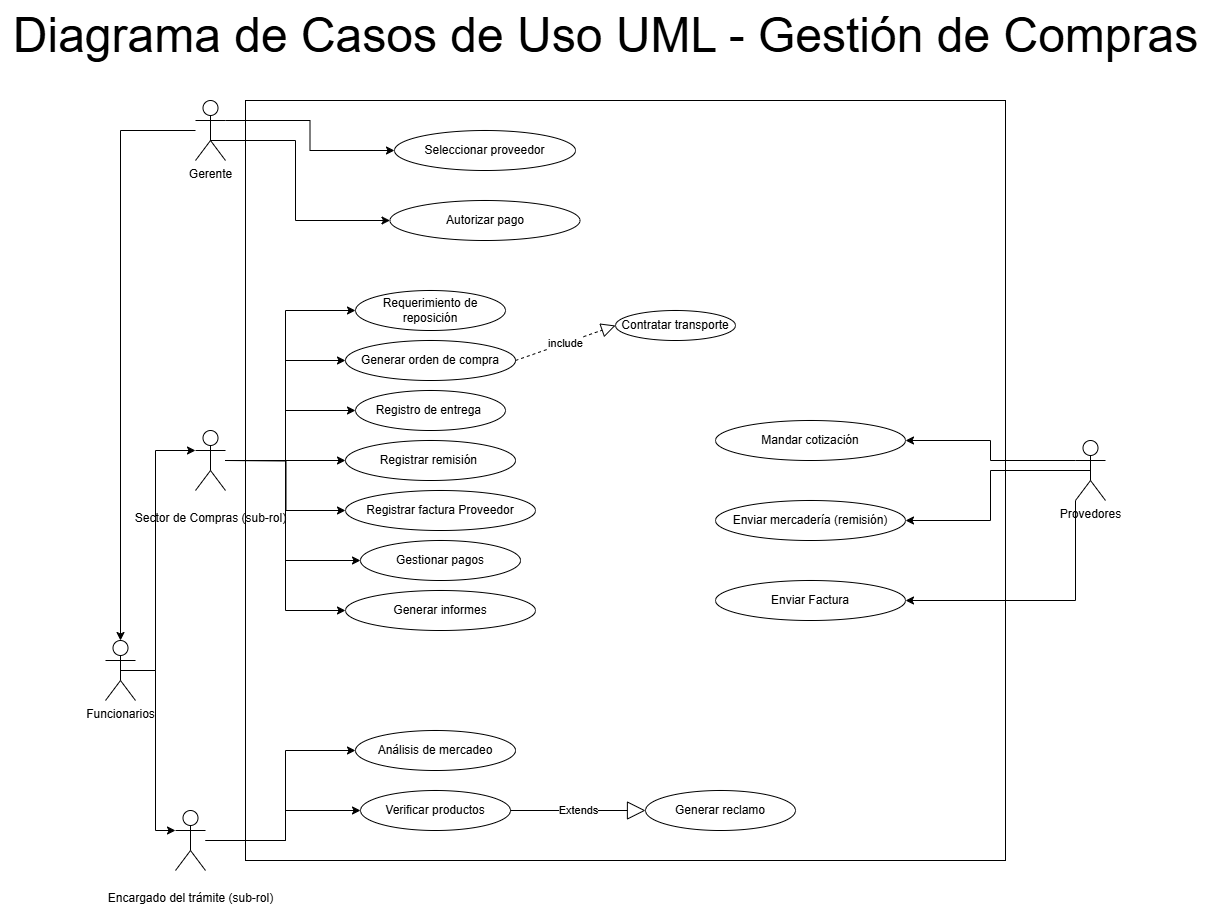

The diagram above was exported from draw.io. Its source (the exported page's mxGraphModel, read from the mxfile embedded in the PNG):
<mxGraphModel dx="3605" dy="1163" grid="1" gridSize="10" guides="1" tooltips="1" connect="1" arrows="1" fold="1" page="1" pageScale="1" pageWidth="827" pageHeight="1169" math="0" shadow="0">
  <root>
    <mxCell id="0" />
    <mxCell id="1" parent="0" />
    <mxCell id="znzaiTQ--xKtSiv8sLQJ-1" value="" style="whiteSpace=wrap;html=1;aspect=fixed;" parent="1" vertex="1">
      <mxGeometry x="170" y="190" width="760" height="760" as="geometry" />
    </mxCell>
    <mxCell id="znzaiTQ--xKtSiv8sLQJ-2" value="Funcionarios" style="shape=umlActor;verticalLabelPosition=bottom;verticalAlign=top;html=1;outlineConnect=0;" parent="1" vertex="1">
      <mxGeometry x="30" y="730" width="30" height="60" as="geometry" />
    </mxCell>
    <mxCell id="znzaiTQ--xKtSiv8sLQJ-3" style="edgeStyle=orthogonalEdgeStyle;rounded=0;orthogonalLoop=1;jettySize=auto;html=1;exitX=0;exitY=0.3333333333333333;exitDx=0;exitDy=0;exitPerimeter=0;entryX=1;entryY=0.5;entryDx=0;entryDy=0;" parent="1" source="znzaiTQ--xKtSiv8sLQJ-6" target="znzaiTQ--xKtSiv8sLQJ-21" edge="1">
      <mxGeometry relative="1" as="geometry" />
    </mxCell>
    <mxCell id="znzaiTQ--xKtSiv8sLQJ-4" style="edgeStyle=orthogonalEdgeStyle;rounded=0;orthogonalLoop=1;jettySize=auto;html=1;exitX=0.5;exitY=0.5;exitDx=0;exitDy=0;exitPerimeter=0;entryX=1;entryY=0.5;entryDx=0;entryDy=0;" parent="1" source="znzaiTQ--xKtSiv8sLQJ-6" target="znzaiTQ--xKtSiv8sLQJ-22" edge="1">
      <mxGeometry relative="1" as="geometry" />
    </mxCell>
    <mxCell id="znzaiTQ--xKtSiv8sLQJ-5" style="edgeStyle=orthogonalEdgeStyle;rounded=0;orthogonalLoop=1;jettySize=auto;html=1;exitX=0;exitY=1;exitDx=0;exitDy=0;exitPerimeter=0;entryX=1;entryY=0.5;entryDx=0;entryDy=0;" parent="1" source="znzaiTQ--xKtSiv8sLQJ-6" target="znzaiTQ--xKtSiv8sLQJ-23" edge="1">
      <mxGeometry relative="1" as="geometry" />
    </mxCell>
    <mxCell id="znzaiTQ--xKtSiv8sLQJ-6" value="Provedores" style="shape=umlActor;verticalLabelPosition=bottom;verticalAlign=top;html=1;outlineConnect=0;" parent="1" vertex="1">
      <mxGeometry x="1000" y="530" width="30" height="60" as="geometry" />
    </mxCell>
    <mxCell id="znzaiTQ--xKtSiv8sLQJ-7" style="edgeStyle=orthogonalEdgeStyle;rounded=0;orthogonalLoop=1;jettySize=auto;html=1;exitX=1;exitY=0.3333333333333333;exitDx=0;exitDy=0;exitPerimeter=0;entryX=0;entryY=0.5;entryDx=0;entryDy=0;" parent="1" source="znzaiTQ--xKtSiv8sLQJ-9" target="znzaiTQ--xKtSiv8sLQJ-19" edge="1">
      <mxGeometry relative="1" as="geometry" />
    </mxCell>
    <mxCell id="znzaiTQ--xKtSiv8sLQJ-8" style="edgeStyle=orthogonalEdgeStyle;rounded=0;orthogonalLoop=1;jettySize=auto;html=1;exitX=0.5;exitY=0.5;exitDx=0;exitDy=0;exitPerimeter=0;entryX=0;entryY=0.5;entryDx=0;entryDy=0;" parent="1" source="znzaiTQ--xKtSiv8sLQJ-9" target="znzaiTQ--xKtSiv8sLQJ-20" edge="1">
      <mxGeometry relative="1" as="geometry">
        <Array as="points">
          <mxPoint x="220" y="230" />
          <mxPoint x="220" y="310" />
        </Array>
      </mxGeometry>
    </mxCell>
    <mxCell id="znzaiTQ--xKtSiv8sLQJ-9" value="Gerente" style="shape=umlActor;verticalLabelPosition=bottom;verticalAlign=top;html=1;outlineConnect=0;" parent="1" vertex="1">
      <mxGeometry x="120" y="190" width="30" height="60" as="geometry" />
    </mxCell>
    <mxCell id="znzaiTQ--xKtSiv8sLQJ-10" value="Requerimiento de reposición" style="ellipse;whiteSpace=wrap;html=1;" parent="1" vertex="1">
      <mxGeometry x="280" y="380" width="150" height="40" as="geometry" />
    </mxCell>
    <mxCell id="znzaiTQ--xKtSiv8sLQJ-11" value="Análisis de mercadeo" style="ellipse;whiteSpace=wrap;html=1;" parent="1" vertex="1">
      <mxGeometry x="280" y="820" width="160" height="40" as="geometry" />
    </mxCell>
    <mxCell id="znzaiTQ--xKtSiv8sLQJ-12" value="Verificar productos" style="ellipse;whiteSpace=wrap;html=1;" parent="1" vertex="1">
      <mxGeometry x="285" y="880" width="150" height="40" as="geometry" />
    </mxCell>
    <mxCell id="znzaiTQ--xKtSiv8sLQJ-13" value="Generar orden de compra" style="ellipse;whiteSpace=wrap;html=1;" parent="1" vertex="1">
      <mxGeometry x="270" y="430" width="170" height="40" as="geometry" />
    </mxCell>
    <mxCell id="znzaiTQ--xKtSiv8sLQJ-14" value="Registro de entrega&amp;nbsp;" style="ellipse;whiteSpace=wrap;html=1;" parent="1" vertex="1">
      <mxGeometry x="280" y="480" width="150" height="40" as="geometry" />
    </mxCell>
    <mxCell id="znzaiTQ--xKtSiv8sLQJ-15" value="Registrar remisión&amp;nbsp;" style="ellipse;whiteSpace=wrap;html=1;" parent="1" vertex="1">
      <mxGeometry x="270" y="530" width="170" height="40" as="geometry" />
    </mxCell>
    <mxCell id="znzaiTQ--xKtSiv8sLQJ-16" value="Registrar factura Proveedor" style="ellipse;whiteSpace=wrap;html=1;" parent="1" vertex="1">
      <mxGeometry x="270" y="580" width="190" height="40" as="geometry" />
    </mxCell>
    <mxCell id="znzaiTQ--xKtSiv8sLQJ-17" value="Gestionar pagos" style="ellipse;whiteSpace=wrap;html=1;" parent="1" vertex="1">
      <mxGeometry x="285" y="630" width="160" height="40" as="geometry" />
    </mxCell>
    <mxCell id="znzaiTQ--xKtSiv8sLQJ-18" value="Generar informes" style="ellipse;whiteSpace=wrap;html=1;" parent="1" vertex="1">
      <mxGeometry x="270" y="680" width="190" height="40" as="geometry" />
    </mxCell>
    <mxCell id="znzaiTQ--xKtSiv8sLQJ-19" value="Seleccionar proveedor" style="ellipse;whiteSpace=wrap;html=1;" parent="1" vertex="1">
      <mxGeometry x="319" y="220" width="181" height="40" as="geometry" />
    </mxCell>
    <mxCell id="znzaiTQ--xKtSiv8sLQJ-20" value="Autorizar pago" style="ellipse;whiteSpace=wrap;html=1;" parent="1" vertex="1">
      <mxGeometry x="314.5" y="290" width="190" height="40" as="geometry" />
    </mxCell>
    <mxCell id="znzaiTQ--xKtSiv8sLQJ-21" value="Mandar cotización" style="ellipse;whiteSpace=wrap;html=1;" parent="1" vertex="1">
      <mxGeometry x="640" y="510" width="190" height="40" as="geometry" />
    </mxCell>
    <mxCell id="znzaiTQ--xKtSiv8sLQJ-22" value="Enviar mercadería (remisión)" style="ellipse;whiteSpace=wrap;html=1;" parent="1" vertex="1">
      <mxGeometry x="640" y="590" width="190" height="40" as="geometry" />
    </mxCell>
    <mxCell id="znzaiTQ--xKtSiv8sLQJ-23" value="Enviar Factura" style="ellipse;whiteSpace=wrap;html=1;" parent="1" vertex="1">
      <mxGeometry x="640" y="670" width="190" height="40" as="geometry" />
    </mxCell>
    <mxCell id="znzaiTQ--xKtSiv8sLQJ-24" value="Contratar transporte" style="ellipse;whiteSpace=wrap;html=1;" parent="1" vertex="1">
      <mxGeometry x="540" y="400" width="120" height="30" as="geometry" />
    </mxCell>
    <mxCell id="znzaiTQ--xKtSiv8sLQJ-25" value="Generar reclamo" style="ellipse;whiteSpace=wrap;html=1;" parent="1" vertex="1">
      <mxGeometry x="570" y="880" width="150" height="40" as="geometry" />
    </mxCell>
    <mxCell id="znzaiTQ--xKtSiv8sLQJ-26" style="edgeStyle=orthogonalEdgeStyle;rounded=0;orthogonalLoop=1;jettySize=auto;html=1;entryX=0;entryY=0.5;entryDx=0;entryDy=0;" parent="1" source="znzaiTQ--xKtSiv8sLQJ-33" target="znzaiTQ--xKtSiv8sLQJ-18" edge="1">
      <mxGeometry relative="1" as="geometry" />
    </mxCell>
    <mxCell id="znzaiTQ--xKtSiv8sLQJ-27" style="edgeStyle=orthogonalEdgeStyle;rounded=0;orthogonalLoop=1;jettySize=auto;html=1;entryX=0;entryY=0.5;entryDx=0;entryDy=0;" parent="1" source="znzaiTQ--xKtSiv8sLQJ-33" target="znzaiTQ--xKtSiv8sLQJ-17" edge="1">
      <mxGeometry relative="1" as="geometry">
        <Array as="points">
          <mxPoint x="210" y="550" />
          <mxPoint x="210" y="650" />
        </Array>
      </mxGeometry>
    </mxCell>
    <mxCell id="znzaiTQ--xKtSiv8sLQJ-28" style="edgeStyle=orthogonalEdgeStyle;rounded=0;orthogonalLoop=1;jettySize=auto;html=1;entryX=0;entryY=0.5;entryDx=0;entryDy=0;" parent="1" target="znzaiTQ--xKtSiv8sLQJ-16" edge="1">
      <mxGeometry relative="1" as="geometry">
        <mxPoint x="150" y="550" as="sourcePoint" />
      </mxGeometry>
    </mxCell>
    <mxCell id="znzaiTQ--xKtSiv8sLQJ-29" style="edgeStyle=orthogonalEdgeStyle;rounded=0;orthogonalLoop=1;jettySize=auto;html=1;entryX=0;entryY=0.5;entryDx=0;entryDy=0;" parent="1" source="znzaiTQ--xKtSiv8sLQJ-33" target="znzaiTQ--xKtSiv8sLQJ-15" edge="1">
      <mxGeometry relative="1" as="geometry" />
    </mxCell>
    <mxCell id="znzaiTQ--xKtSiv8sLQJ-30" style="edgeStyle=orthogonalEdgeStyle;rounded=0;orthogonalLoop=1;jettySize=auto;html=1;entryX=0;entryY=0.5;entryDx=0;entryDy=0;" parent="1" source="znzaiTQ--xKtSiv8sLQJ-33" target="znzaiTQ--xKtSiv8sLQJ-14" edge="1">
      <mxGeometry relative="1" as="geometry">
        <Array as="points">
          <mxPoint x="210" y="550" />
          <mxPoint x="210" y="500" />
        </Array>
      </mxGeometry>
    </mxCell>
    <mxCell id="znzaiTQ--xKtSiv8sLQJ-31" style="edgeStyle=orthogonalEdgeStyle;rounded=0;orthogonalLoop=1;jettySize=auto;html=1;entryX=0;entryY=0.5;entryDx=0;entryDy=0;" parent="1" source="znzaiTQ--xKtSiv8sLQJ-33" target="znzaiTQ--xKtSiv8sLQJ-13" edge="1">
      <mxGeometry relative="1" as="geometry" />
    </mxCell>
    <mxCell id="znzaiTQ--xKtSiv8sLQJ-32" style="edgeStyle=orthogonalEdgeStyle;rounded=0;orthogonalLoop=1;jettySize=auto;html=1;entryX=0;entryY=0.5;entryDx=0;entryDy=0;" parent="1" source="znzaiTQ--xKtSiv8sLQJ-33" target="znzaiTQ--xKtSiv8sLQJ-10" edge="1">
      <mxGeometry relative="1" as="geometry">
        <Array as="points">
          <mxPoint x="210" y="550" />
          <mxPoint x="210" y="400" />
        </Array>
      </mxGeometry>
    </mxCell>
    <mxCell id="znzaiTQ--xKtSiv8sLQJ-33" value="&lt;br&gt;Sector de Compras (sub-rol)&lt;div&gt;&lt;br&gt;&lt;/div&gt;" style="shape=umlActor;verticalLabelPosition=bottom;verticalAlign=top;html=1;outlineConnect=0;" parent="1" vertex="1">
      <mxGeometry x="120" y="520" width="30" height="60" as="geometry" />
    </mxCell>
    <mxCell id="znzaiTQ--xKtSiv8sLQJ-34" style="edgeStyle=orthogonalEdgeStyle;rounded=0;orthogonalLoop=1;jettySize=auto;html=1;entryX=0;entryY=0.5;entryDx=0;entryDy=0;" parent="1" source="znzaiTQ--xKtSiv8sLQJ-36" target="znzaiTQ--xKtSiv8sLQJ-11" edge="1">
      <mxGeometry relative="1" as="geometry">
        <Array as="points">
          <mxPoint x="210" y="930" />
          <mxPoint x="210" y="840" />
        </Array>
      </mxGeometry>
    </mxCell>
    <mxCell id="znzaiTQ--xKtSiv8sLQJ-35" style="edgeStyle=orthogonalEdgeStyle;rounded=0;orthogonalLoop=1;jettySize=auto;html=1;entryX=0;entryY=0.5;entryDx=0;entryDy=0;" parent="1" source="znzaiTQ--xKtSiv8sLQJ-36" target="znzaiTQ--xKtSiv8sLQJ-12" edge="1">
      <mxGeometry relative="1" as="geometry">
        <Array as="points">
          <mxPoint x="210" y="930" />
          <mxPoint x="210" y="900" />
        </Array>
      </mxGeometry>
    </mxCell>
    <mxCell id="znzaiTQ--xKtSiv8sLQJ-36" value="&lt;br&gt;Encargado del trámite (sub-rol)&lt;div&gt;&lt;br/&gt;&lt;/div&gt;" style="shape=umlActor;verticalLabelPosition=bottom;verticalAlign=top;html=1;outlineConnect=0;" parent="1" vertex="1">
      <mxGeometry x="100" y="900" width="30" height="60" as="geometry" />
    </mxCell>
    <mxCell id="znzaiTQ--xKtSiv8sLQJ-37" style="edgeStyle=orthogonalEdgeStyle;rounded=0;orthogonalLoop=1;jettySize=auto;html=1;exitX=0.5;exitY=0.5;exitDx=0;exitDy=0;exitPerimeter=0;entryX=0;entryY=0.3333333333333333;entryDx=0;entryDy=0;entryPerimeter=0;" parent="1" source="znzaiTQ--xKtSiv8sLQJ-2" target="znzaiTQ--xKtSiv8sLQJ-36" edge="1">
      <mxGeometry relative="1" as="geometry" />
    </mxCell>
    <mxCell id="znzaiTQ--xKtSiv8sLQJ-38" style="edgeStyle=orthogonalEdgeStyle;rounded=0;orthogonalLoop=1;jettySize=auto;html=1;exitX=0.5;exitY=0.5;exitDx=0;exitDy=0;exitPerimeter=0;entryX=0;entryY=0.3333333333333333;entryDx=0;entryDy=0;entryPerimeter=0;" parent="1" source="znzaiTQ--xKtSiv8sLQJ-2" target="znzaiTQ--xKtSiv8sLQJ-33" edge="1">
      <mxGeometry relative="1" as="geometry">
        <Array as="points">
          <mxPoint x="80" y="760" />
          <mxPoint x="80" y="540" />
        </Array>
      </mxGeometry>
    </mxCell>
    <mxCell id="znzaiTQ--xKtSiv8sLQJ-39" style="edgeStyle=orthogonalEdgeStyle;rounded=0;orthogonalLoop=1;jettySize=auto;html=1;entryX=0.5;entryY=0;entryDx=0;entryDy=0;entryPerimeter=0;" parent="1" source="znzaiTQ--xKtSiv8sLQJ-9" target="znzaiTQ--xKtSiv8sLQJ-2" edge="1">
      <mxGeometry relative="1" as="geometry" />
    </mxCell>
    <mxCell id="znzaiTQ--xKtSiv8sLQJ-40" value="&lt;font style=&quot;font-size: 48px;&quot;&gt;Diagrama de Casos de Uso UML - Gestión de Compras&lt;/font&gt;" style="text;html=1;align=center;verticalAlign=middle;resizable=0;points=[];autosize=1;strokeColor=none;fillColor=none;" parent="1" vertex="1">
      <mxGeometry x="-75" y="90" width="1210" height="70" as="geometry" />
    </mxCell>
    <mxCell id="znzaiTQ--xKtSiv8sLQJ-41" value="include" style="endArrow=block;dashed=1;endFill=0;endSize=12;html=1;rounded=0;exitX=1;exitY=0.5;exitDx=0;exitDy=0;entryX=0;entryY=0.5;entryDx=0;entryDy=0;" parent="1" source="znzaiTQ--xKtSiv8sLQJ-13" target="znzaiTQ--xKtSiv8sLQJ-24" edge="1">
      <mxGeometry width="160" relative="1" as="geometry">
        <mxPoint x="460" y="480" as="sourcePoint" />
        <mxPoint x="620" y="480" as="targetPoint" />
      </mxGeometry>
    </mxCell>
    <mxCell id="znzaiTQ--xKtSiv8sLQJ-42" value="Extends" style="endArrow=block;endSize=16;endFill=0;html=1;rounded=0;exitX=1;exitY=0.5;exitDx=0;exitDy=0;" parent="1" source="znzaiTQ--xKtSiv8sLQJ-12" target="znzaiTQ--xKtSiv8sLQJ-25" edge="1">
      <mxGeometry width="160" relative="1" as="geometry">
        <mxPoint x="460" y="879.1299999999999" as="sourcePoint" />
        <mxPoint x="620" y="879.1299999999999" as="targetPoint" />
      </mxGeometry>
    </mxCell>
  </root>
</mxGraphModel>